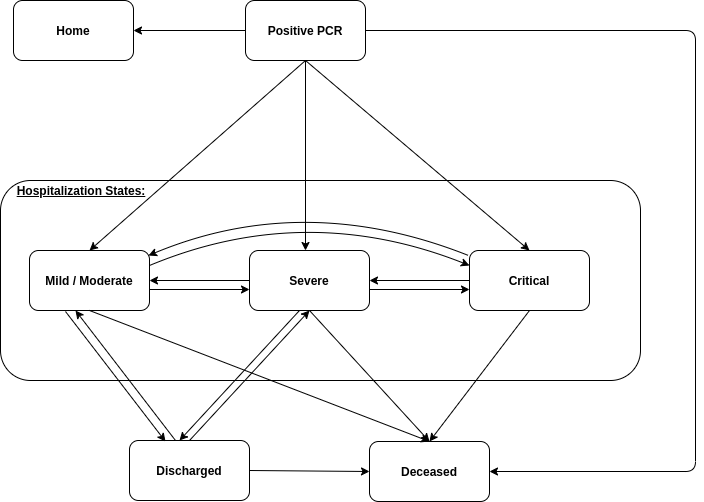

The diagram above was exported from draw.io. Its source (the exported page's mxGraphModel, read from the mxfile embedded in the PNG):
<mxGraphModel dx="934" dy="522" grid="1" gridSize="10" guides="1" tooltips="1" connect="1" arrows="1" fold="1" page="1" pageScale="1" pageWidth="850" pageHeight="1100" math="0" shadow="0">
  <root>
    <mxCell id="0" />
    <mxCell id="1" parent="0" />
    <mxCell id="T5Fi85lEmEvtWMOKo6qV-1" value="" style="rounded=1;whiteSpace=wrap;html=1;" parent="1" vertex="1">
      <mxGeometry x="105" y="280" width="640" height="200" as="geometry" />
    </mxCell>
    <mxCell id="T5Fi85lEmEvtWMOKo6qV-2" value="&lt;b&gt;Mild / Moderate&lt;/b&gt;" style="rounded=1;whiteSpace=wrap;html=1;" parent="1" vertex="1">
      <mxGeometry x="134" y="350" width="120" height="60" as="geometry" />
    </mxCell>
    <mxCell id="T5Fi85lEmEvtWMOKo6qV-3" value="&lt;b&gt;Severe&lt;/b&gt;" style="rounded=1;whiteSpace=wrap;html=1;" parent="1" vertex="1">
      <mxGeometry x="354" y="350" width="120" height="60" as="geometry" />
    </mxCell>
    <mxCell id="T5Fi85lEmEvtWMOKo6qV-4" value="&lt;b&gt;Critical&lt;/b&gt;" style="rounded=1;whiteSpace=wrap;html=1;" parent="1" vertex="1">
      <mxGeometry x="574" y="350" width="120" height="60" as="geometry" />
    </mxCell>
    <mxCell id="T5Fi85lEmEvtWMOKo6qV-5" value="&lt;u&gt;&lt;b&gt;Hospitalization States:&lt;/b&gt;&lt;/u&gt;" style="text;html=1;strokeColor=none;fillColor=none;align=center;verticalAlign=middle;whiteSpace=wrap;rounded=0;" parent="1" vertex="1">
      <mxGeometry x="118" y="280" width="136" height="20" as="geometry" />
    </mxCell>
    <mxCell id="T5Fi85lEmEvtWMOKo6qV-7" value="&lt;b&gt;Deceased&lt;/b&gt;" style="rounded=1;whiteSpace=wrap;html=1;" parent="1" vertex="1">
      <mxGeometry x="474" y="541" width="120" height="60" as="geometry" />
    </mxCell>
    <mxCell id="T5Fi85lEmEvtWMOKo6qV-8" value="&lt;b&gt;Discharged&lt;/b&gt;" style="rounded=1;whiteSpace=wrap;html=1;" parent="1" vertex="1">
      <mxGeometry x="234" y="540" width="120" height="60" as="geometry" />
    </mxCell>
    <mxCell id="T5Fi85lEmEvtWMOKo6qV-9" value="&lt;b&gt;Positive PCR&lt;/b&gt;" style="rounded=1;whiteSpace=wrap;html=1;" parent="1" vertex="1">
      <mxGeometry x="350" y="100" width="120" height="60" as="geometry" />
    </mxCell>
    <mxCell id="T5Fi85lEmEvtWMOKo6qV-10" value="" style="endArrow=classic;html=1;exitX=0.5;exitY=1;exitDx=0;exitDy=0;" parent="1" source="T5Fi85lEmEvtWMOKo6qV-9" edge="1">
      <mxGeometry width="50" height="50" relative="1" as="geometry">
        <mxPoint x="360" y="450" as="sourcePoint" />
        <mxPoint x="410" y="350" as="targetPoint" />
      </mxGeometry>
    </mxCell>
    <mxCell id="T5Fi85lEmEvtWMOKo6qV-11" value="" style="endArrow=classic;html=1;exitX=0.5;exitY=1;exitDx=0;exitDy=0;entryX=0.5;entryY=0;entryDx=0;entryDy=0;" parent="1" source="T5Fi85lEmEvtWMOKo6qV-9" target="T5Fi85lEmEvtWMOKo6qV-4" edge="1">
      <mxGeometry width="50" height="50" relative="1" as="geometry">
        <mxPoint x="420" y="170" as="sourcePoint" />
        <mxPoint x="420" y="360" as="targetPoint" />
      </mxGeometry>
    </mxCell>
    <mxCell id="T5Fi85lEmEvtWMOKo6qV-12" value="" style="endArrow=classic;html=1;entryX=0.5;entryY=0;entryDx=0;entryDy=0;" parent="1" target="T5Fi85lEmEvtWMOKo6qV-2" edge="1">
      <mxGeometry width="50" height="50" relative="1" as="geometry">
        <mxPoint x="410" y="160" as="sourcePoint" />
        <mxPoint x="644" y="360" as="targetPoint" />
      </mxGeometry>
    </mxCell>
    <mxCell id="T5Fi85lEmEvtWMOKo6qV-13" value="&lt;b&gt;Home&lt;/b&gt;" style="rounded=1;whiteSpace=wrap;html=1;" parent="1" vertex="1">
      <mxGeometry x="118" y="100" width="120" height="60" as="geometry" />
    </mxCell>
    <mxCell id="T5Fi85lEmEvtWMOKo6qV-14" value="" style="endArrow=classic;html=1;entryX=1;entryY=0.5;entryDx=0;entryDy=0;exitX=0;exitY=0.5;exitDx=0;exitDy=0;" parent="1" source="T5Fi85lEmEvtWMOKo6qV-9" target="T5Fi85lEmEvtWMOKo6qV-13" edge="1">
      <mxGeometry width="50" height="50" relative="1" as="geometry">
        <mxPoint x="410" y="160" as="sourcePoint" />
        <mxPoint x="204" y="360" as="targetPoint" />
      </mxGeometry>
    </mxCell>
    <mxCell id="T5Fi85lEmEvtWMOKo6qV-17" value="" style="endArrow=classic;html=1;exitX=1;exitY=0.5;exitDx=0;exitDy=0;entryX=1;entryY=0.5;entryDx=0;entryDy=0;" parent="1" source="T5Fi85lEmEvtWMOKo6qV-9" target="T5Fi85lEmEvtWMOKo6qV-7" edge="1">
      <mxGeometry width="50" height="50" relative="1" as="geometry">
        <mxPoint x="360" y="450" as="sourcePoint" />
        <mxPoint x="410" y="400" as="targetPoint" />
        <Array as="points">
          <mxPoint x="800" y="130" />
          <mxPoint x="800" y="571" />
        </Array>
      </mxGeometry>
    </mxCell>
    <mxCell id="T5Fi85lEmEvtWMOKo6qV-18" value="" style="endArrow=classic;html=1;exitX=0.5;exitY=1;exitDx=0;exitDy=0;entryX=0.5;entryY=0;entryDx=0;entryDy=0;" parent="1" source="T5Fi85lEmEvtWMOKo6qV-2" target="T5Fi85lEmEvtWMOKo6qV-7" edge="1">
      <mxGeometry width="50" height="50" relative="1" as="geometry">
        <mxPoint x="360" y="450" as="sourcePoint" />
        <mxPoint x="510" y="540" as="targetPoint" />
      </mxGeometry>
    </mxCell>
    <mxCell id="T5Fi85lEmEvtWMOKo6qV-19" value="" style="endArrow=classic;html=1;exitX=0.5;exitY=1;exitDx=0;exitDy=0;entryX=0.5;entryY=0;entryDx=0;entryDy=0;" parent="1" source="T5Fi85lEmEvtWMOKo6qV-3" target="T5Fi85lEmEvtWMOKo6qV-7" edge="1">
      <mxGeometry width="50" height="50" relative="1" as="geometry">
        <mxPoint x="204" y="420" as="sourcePoint" />
        <mxPoint x="520" y="540" as="targetPoint" />
      </mxGeometry>
    </mxCell>
    <mxCell id="T5Fi85lEmEvtWMOKo6qV-20" value="" style="endArrow=classic;html=1;exitX=0.5;exitY=1;exitDx=0;exitDy=0;entryX=0.5;entryY=0;entryDx=0;entryDy=0;" parent="1" source="T5Fi85lEmEvtWMOKo6qV-4" target="T5Fi85lEmEvtWMOKo6qV-7" edge="1">
      <mxGeometry width="50" height="50" relative="1" as="geometry">
        <mxPoint x="424" y="420" as="sourcePoint" />
        <mxPoint x="550" y="530" as="targetPoint" />
      </mxGeometry>
    </mxCell>
    <mxCell id="T5Fi85lEmEvtWMOKo6qV-22" value="" style="endArrow=classic;startArrow=none;html=1;entryX=0.5;entryY=1;entryDx=0;entryDy=0;exitX=0.5;exitY=0;exitDx=0;exitDy=0;startFill=0;" parent="1" edge="1">
      <mxGeometry width="50" height="50" relative="1" as="geometry">
        <mxPoint x="280" y="540" as="sourcePoint" />
        <mxPoint x="180" y="410.0000000000001" as="targetPoint" />
      </mxGeometry>
    </mxCell>
    <mxCell id="T5Fi85lEmEvtWMOKo6qV-23" value="" style="endArrow=classic;startArrow=none;html=1;entryX=0.5;entryY=1;entryDx=0;entryDy=0;exitX=0.5;exitY=0;exitDx=0;exitDy=0;endFill=1;startFill=0;" parent="1" source="T5Fi85lEmEvtWMOKo6qV-8" target="T5Fi85lEmEvtWMOKo6qV-3" edge="1">
      <mxGeometry width="50" height="50" relative="1" as="geometry">
        <mxPoint x="304" y="550" as="sourcePoint" />
        <mxPoint x="204" y="420" as="targetPoint" />
      </mxGeometry>
    </mxCell>
    <mxCell id="T5Fi85lEmEvtWMOKo6qV-24" value="" style="endArrow=classic;startArrow=none;html=1;entryX=1;entryY=0.5;entryDx=0;entryDy=0;exitX=0;exitY=0.5;exitDx=0;exitDy=0;startFill=0;" parent="1" source="T5Fi85lEmEvtWMOKo6qV-3" target="T5Fi85lEmEvtWMOKo6qV-2" edge="1">
      <mxGeometry width="50" height="50" relative="1" as="geometry">
        <mxPoint x="304" y="550" as="sourcePoint" />
        <mxPoint x="204" y="420" as="targetPoint" />
      </mxGeometry>
    </mxCell>
    <mxCell id="T5Fi85lEmEvtWMOKo6qV-32" value="" style="startArrow=none;curved=1;endArrow=classic;html=1;exitX=1;exitY=0.25;exitDx=0;exitDy=0;entryX=0;entryY=0.25;entryDx=0;entryDy=0;startFill=0;" parent="1" edge="1">
      <mxGeometry width="50" height="50" relative="1" as="geometry">
        <mxPoint x="254" y="365.0000000000001" as="sourcePoint" />
        <mxPoint x="574" y="365.0000000000001" as="targetPoint" />
        <Array as="points">
          <mxPoint x="410" y="300" />
        </Array>
      </mxGeometry>
    </mxCell>
    <mxCell id="rwx9LkmJdP6aZqhjL00t-1" value="" style="endArrow=classic;html=1;exitX=1;exitY=0.5;exitDx=0;exitDy=0;entryX=0;entryY=0.5;entryDx=0;entryDy=0;" parent="1" source="T5Fi85lEmEvtWMOKo6qV-8" target="T5Fi85lEmEvtWMOKo6qV-7" edge="1">
      <mxGeometry width="50" height="50" relative="1" as="geometry">
        <mxPoint x="400" y="480" as="sourcePoint" />
        <mxPoint x="450" y="430" as="targetPoint" />
      </mxGeometry>
    </mxCell>
    <mxCell id="WC4rmfVX1XGWBABirS9u-1" value="" style="endArrow=none;startArrow=classic;html=1;entryX=0.5;entryY=1;entryDx=0;entryDy=0;exitX=0.5;exitY=0;exitDx=0;exitDy=0;startFill=1;endFill=0;" edge="1" parent="1">
      <mxGeometry width="50" height="50" relative="1" as="geometry">
        <mxPoint x="270" y="541" as="sourcePoint" />
        <mxPoint x="170" y="411.0000000000001" as="targetPoint" />
      </mxGeometry>
    </mxCell>
    <mxCell id="WC4rmfVX1XGWBABirS9u-2" value="" style="endArrow=none;startArrow=classic;html=1;entryX=0.5;entryY=1;entryDx=0;entryDy=0;exitX=0.5;exitY=0;exitDx=0;exitDy=0;endFill=0;" edge="1" parent="1">
      <mxGeometry width="50" height="50" relative="1" as="geometry">
        <mxPoint x="284" y="540" as="sourcePoint" />
        <mxPoint x="404" y="410.0000000000001" as="targetPoint" />
      </mxGeometry>
    </mxCell>
    <mxCell id="WC4rmfVX1XGWBABirS9u-3" value="" style="endArrow=none;startArrow=classic;html=1;entryX=1;entryY=0.5;entryDx=0;entryDy=0;exitX=0;exitY=0.5;exitDx=0;exitDy=0;endFill=0;" edge="1" parent="1">
      <mxGeometry width="50" height="50" relative="1" as="geometry">
        <mxPoint x="354" y="389.0000000000001" as="sourcePoint" />
        <mxPoint x="254" y="389.0000000000001" as="targetPoint" />
      </mxGeometry>
    </mxCell>
    <mxCell id="WC4rmfVX1XGWBABirS9u-4" value="" style="endArrow=classic;startArrow=none;html=1;entryX=1;entryY=0.5;entryDx=0;entryDy=0;exitX=0;exitY=0.5;exitDx=0;exitDy=0;startFill=0;" edge="1" parent="1">
      <mxGeometry width="50" height="50" relative="1" as="geometry">
        <mxPoint x="574" y="380.0000000000001" as="sourcePoint" />
        <mxPoint x="474" y="380.0000000000001" as="targetPoint" />
      </mxGeometry>
    </mxCell>
    <mxCell id="WC4rmfVX1XGWBABirS9u-5" value="" style="endArrow=none;startArrow=classic;html=1;entryX=1;entryY=0.5;entryDx=0;entryDy=0;exitX=0;exitY=0.5;exitDx=0;exitDy=0;endFill=0;" edge="1" parent="1">
      <mxGeometry width="50" height="50" relative="1" as="geometry">
        <mxPoint x="574" y="389.0000000000001" as="sourcePoint" />
        <mxPoint x="474" y="389.0000000000001" as="targetPoint" />
      </mxGeometry>
    </mxCell>
    <mxCell id="WC4rmfVX1XGWBABirS9u-6" value="" style="startArrow=classic;curved=1;endArrow=none;html=1;exitX=1;exitY=0.25;exitDx=0;exitDy=0;entryX=0;entryY=0.25;entryDx=0;entryDy=0;endFill=0;" edge="1" parent="1">
      <mxGeometry width="50" height="50" relative="1" as="geometry">
        <mxPoint x="253" y="355.0000000000001" as="sourcePoint" />
        <mxPoint x="573" y="355.0000000000001" as="targetPoint" />
        <Array as="points">
          <mxPoint x="409" y="290" />
        </Array>
      </mxGeometry>
    </mxCell>
  </root>
</mxGraphModel>